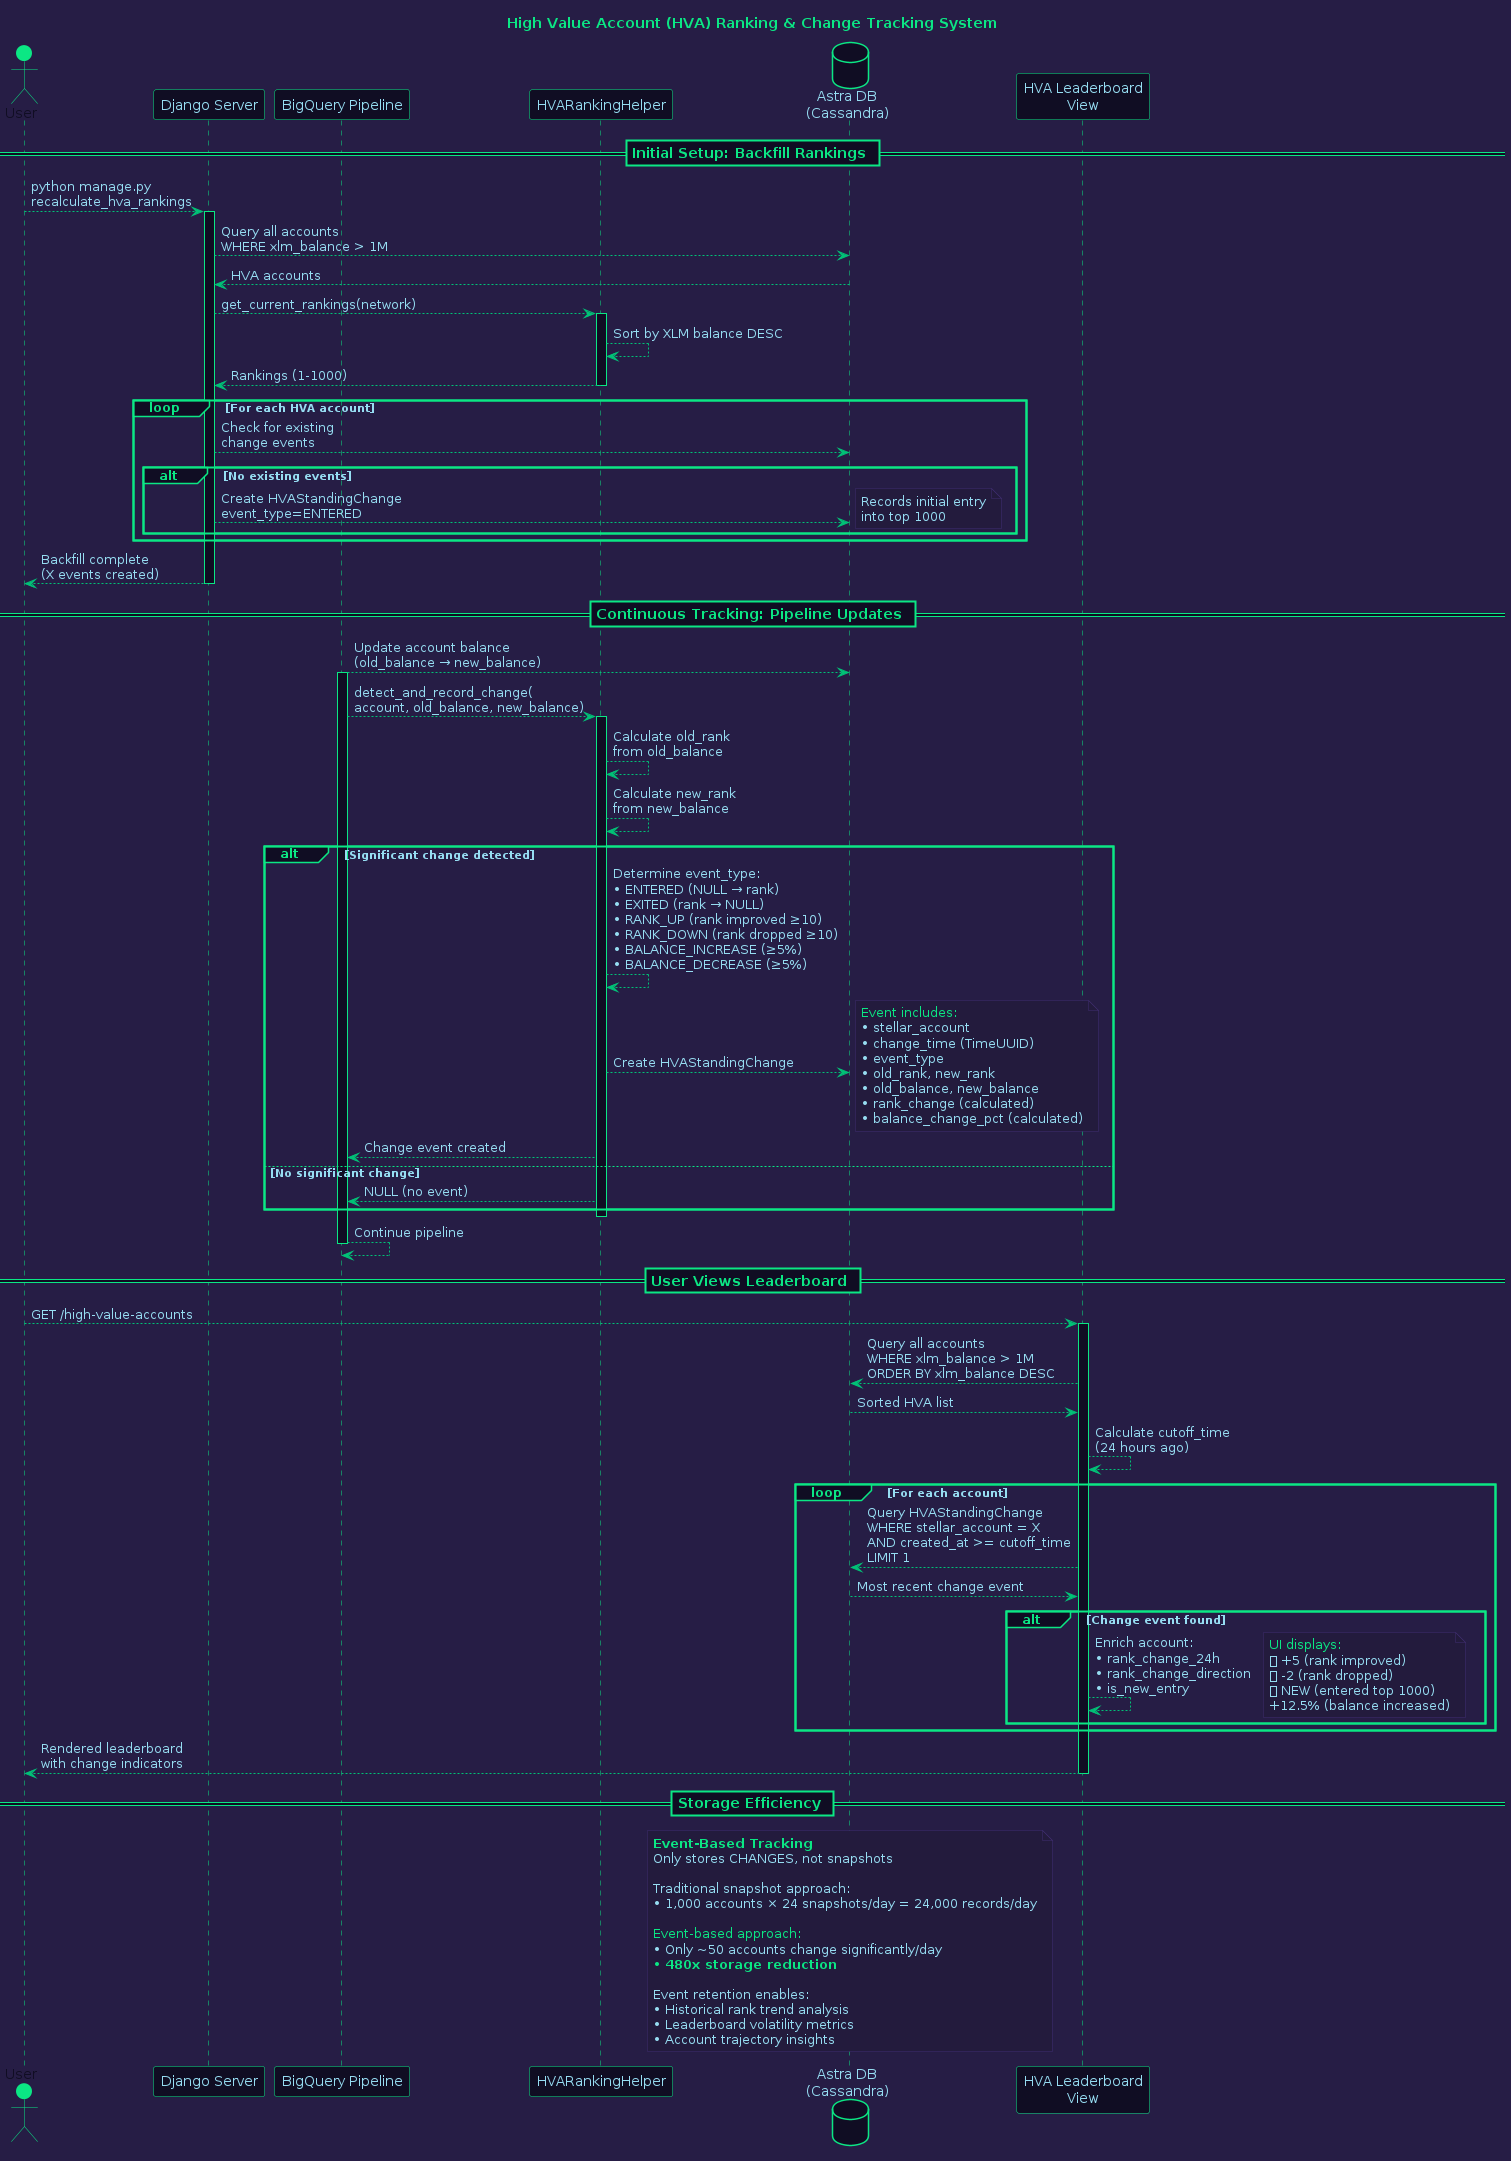

The diagram above was rendered by PlantUML. Its source (embedded in the PNG):
@startuml HVA Ranking System

skinparam backgroundColor #261D45
skinparam defaultFontColor #96DDF2

skinparam participant {
  BackgroundColor #100D23
  BorderColor #0BE784
  FontColor #96DDF2
}

skinparam actor {
  BackgroundColor #0BE784
  BorderColor #0BE784
  FontColor #100D23
}

skinparam database {
  BackgroundColor #100D23
  BorderColor #0BE784
  FontColor #96DDF2
}

skinparam note {
  BackgroundColor #231B3D
  BorderColor #3f2c70
  FontColor #96DDF2
}

skinparam sequence {
  ArrowColor #01C176
  LifeLineBorderColor #0BE784
  LifeLineBackgroundColor #100D23
  DividerBackgroundColor #100D23
  DividerBorderColor #0BE784
  DividerFontColor #0BE784
  DividerFontSize 14
  DividerFontStyle bold
  GroupBackgroundColor #100D23
  GroupBorderColor #0BE784
  GroupBorderThickness 2
  GroupHeaderFontColor #0BE784
  GroupHeaderFontSize 12
  GroupHeaderFontStyle bold
}

title <color:#0BE784>High Value Account (HVA) Ranking & Change Tracking System

actor User as user #0BE784
participant "Django Server" as django
participant "BigQuery Pipeline" as pipeline
participant "HVARankingHelper" as helper
database "Astra DB\n(Cassandra)" as cassandra
participant "HVA Leaderboard\nView" as view

== <color:#0BE784>Initial Setup: Backfill Rankings ==

user -[#01C176]-> django: python manage.py\nrecalculate_hva_rankings
activate django
django -[#01C176]-> cassandra: Query all accounts\nWHERE xlm_balance > 1M
cassandra -[#01C176]-> django: HVA accounts
django -[#01C176]-> helper: get_current_rankings(network)
activate helper
helper -[#01C176]-> helper: Sort by XLM balance DESC
helper -[#01C176]-> django: Rankings (1-1000)
deactivate helper

loop For each HVA account
    django -[#01C176]-> cassandra: Check for existing\nchange events
    alt No existing events
        django -[#01C176]-> cassandra: Create HVAStandingChange\nevent_type=ENTERED
        note right #231B3D
            <color:#96DDF2>Records initial entry
            <color:#96DDF2>into top 1000
        end note
    end
end

django -[#01C176]-> user: Backfill complete\n(X events created)
deactivate django

== <color:#0BE784>Continuous Tracking: Pipeline Updates ==

pipeline -[#01C176]-> cassandra: Update account balance\n(old_balance → new_balance)
activate pipeline

pipeline -[#01C176]-> helper: detect_and_record_change(\naccount, old_balance, new_balance)
activate helper

helper -[#01C176]-> helper: Calculate old_rank\nfrom old_balance
helper -[#01C176]-> helper: Calculate new_rank\nfrom new_balance

alt Significant change detected
    helper -[#01C176]-> helper: Determine event_type:\n<color:#96DDF2>• ENTERED (NULL → rank)\n<color:#96DDF2>• EXITED (rank → NULL)\n<color:#96DDF2>• RANK_UP (rank improved ≥10)\n<color:#96DDF2>• RANK_DOWN (rank dropped ≥10)\n<color:#96DDF2>• BALANCE_INCREASE (≥5%)\n<color:#96DDF2>• BALANCE_DECREASE (≥5%)
    
    helper -[#01C176]-> cassandra: Create HVAStandingChange
    note right #231B3D
        <color:#0BE784>Event includes:
        <color:#96DDF2>• stellar_account
        <color:#96DDF2>• change_time (TimeUUID)
        <color:#96DDF2>• event_type
        <color:#96DDF2>• old_rank, new_rank
        <color:#96DDF2>• old_balance, new_balance
        <color:#96DDF2>• rank_change (calculated)
        <color:#96DDF2>• balance_change_pct (calculated)
    end note
    
    helper -[#01C176]-> pipeline: Change event created
else No significant change
    helper -[#01C176]-> pipeline: NULL (no event)
end

deactivate helper
pipeline -[#01C176]-> pipeline: Continue pipeline
deactivate pipeline

== <color:#0BE784>User Views Leaderboard ==

user -[#01C176]-> view: GET /high-value-accounts
activate view

view -[#01C176]-> cassandra: Query all accounts\nWHERE xlm_balance > 1M\nORDER BY xlm_balance DESC
cassandra -[#01C176]-> view: Sorted HVA list

view -[#01C176]-> view: Calculate cutoff_time\n(24 hours ago)

loop For each account
    view -[#01C176]-> cassandra: Query HVAStandingChange\nWHERE stellar_account = X\nAND created_at >= cutoff_time\nLIMIT 1
    cassandra -[#01C176]-> view: Most recent change event
    
    alt Change event found
        view -[#01C176]-> view: Enrich account:\n<color:#96DDF2>• rank_change_24h\n<color:#96DDF2>• rank_change_direction\n<color:#96DDF2>• is_new_entry
        note right #231B3D
            <color:#0BE784>UI displays:
            <color:#96DDF2>🔼 +5 (rank improved)
            <color:#96DDF2>🔽 -2 (rank dropped)
            <color:#96DDF2>⭐ NEW (entered top 1000)
            <color:#96DDF2>+12.5% (balance increased)
        end note
    end
end

view -[#01C176]-> user: Rendered leaderboard\nwith change indicators
deactivate view

== <color:#0BE784>Storage Efficiency ==

note over cassandra #231B3D
    <color:#0BE784>**Event-Based Tracking**
    <color:#96DDF2>Only stores CHANGES, not snapshots
    
    <color:#96DDF2>Traditional snapshot approach:
    <color:#96DDF2>• 1,000 accounts × 24 snapshots/day = 24,000 records/day
    
    <color:#0BE784>Event-based approach:
    <color:#96DDF2>• Only ~50 accounts change significantly/day
    <color:#0BE784>• **480x storage reduction**
    
    <color:#96DDF2>Event retention enables:
    <color:#96DDF2>• Historical rank trend analysis
    <color:#96DDF2>• Leaderboard volatility metrics
    <color:#96DDF2>• Account trajectory insights
end note

@enduml